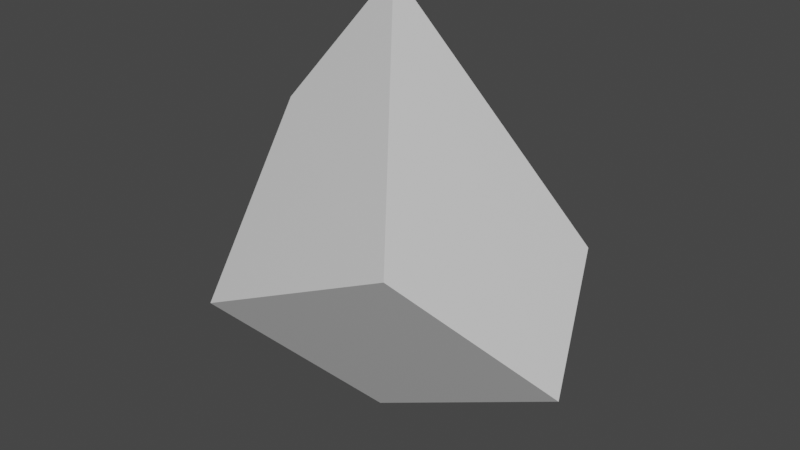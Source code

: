 # Source: FBXLinker.blend  (saved by Blender 2.82.7; exported with 4.5.12 LTS)
import bpy
from mathutils import Matrix  # noqa: F401  (used for matrix-valued properties, if any)

bpy.ops.wm.read_factory_settings(use_empty=True)
scene = bpy.context.scene
scene.name = 'Scene'

# ---- collections
col_collection = bpy.data.collections.new('Collection'); scene.collection.children.link(col_collection)

# ---- materials (node trees are filled in below, after node groups)
mat_material_001 = bpy.data.materials.new('Material.001')
mat_material_001.use_transparent_shadow = False

# ---- material node trees
mat_material_001.use_nodes = True; mat_material_001.node_tree.nodes.clear()
_N = mat_material_001.node_tree.nodes; _L = mat_material_001.node_tree.links
n0 = _N.new('ShaderNodeOutputMaterial'); n0.name = 'Material Output'; n0.location = (300, 300)
n1 = _N.new('ShaderNodeBsdfPrincipled'); n1.name = 'Principled BSDF'; n1.location = (10, 300)
n1.distribution = 'GGX'
n1.subsurface_method = 'BURLEY'
n1.inputs[2].default_value = 0.4
n1.inputs[3].default_value = 1.45
n1.inputs[27].default_value = (0.0, 0.0, 0.0, 1.0)
n1.inputs[28].default_value = 1.0
n2 = _N.new('ShaderNodeNormalMap'); n2.name = 'Normal Map'; n2.location = (-300, -300)
n2.label = 'Normal/Map'
n2.inputs[0].default_value = 0.0
_L.new(n1.outputs[0], n0.inputs[0])
_L.new(n2.outputs[0], n1.inputs[5])
n0.is_active_output = True

# ---- world
world_world = bpy.data.worlds.new('World'); scene.world = world_world
world_world.use_nodes = True; world_world.node_tree.nodes.clear()
_N = world_world.node_tree.nodes; _L = world_world.node_tree.links
n0 = _N.new('ShaderNodeOutputWorld'); n0.name = 'World Output'; n0.location = (300, 300)
n1 = _N.new('ShaderNodeBackground'); n1.name = 'Background'; n1.location = (10, 300)
n1.inputs[0].default_value = (0.05088, 0.05088, 0.05088, 1.0)
_L.new(n1.outputs[0], n0.inputs[0])
n0.is_active_output = True
world_world.color = (0.05088, 0.05088, 0.05088)
world_world.use_sun_shadow = False
world_world.sun_shadow_jitter_overblur = 0.0

# ---- meshes
me_cube = bpy.data.meshes.new('Cube')
me_cube.from_pydata([(-75.37, -172.5, -155.5), (-71.05, -306.3, 13.71), (145.5, -52.22, -130.1), (203.3, -176.5, 12.91), (-254.0, 80.2, -23.35), (-170.0, -96.07, 209.0), (-79.76, 276.2, -27.19), (104.4, 33.75, 208.2)], [], [(0, 4, 6, 2), (3, 2, 6, 7), (7, 6, 4, 5), (5, 1, 3, 7), (1, 0, 2, 3), (5, 4, 0, 1)])
me_cube.polygons.foreach_set('use_smooth', [True] * 6)
_k = set([(0, 1), (0, 2), (0, 4), (1, 3), (1, 5), (2, 3), (2, 6), (3, 7), (4, 5), (4, 6), (5, 7), (6, 7)])
me_cube.attributes.new('sharp_edge', 'BOOLEAN', 'EDGE').data.foreach_set('value', [ (min(e.vertices), max(e.vertices)) in _k for e in me_cube.edges])
_uv = me_cube.uv_layers.new(name='UVMap')
_uv.uv.foreach_set('vector', [0.625, 0.5, 0.875, 0.5, 0.875, 0.75, 0.625, 0.75, 0.375, 0.75, 0.625, 0.75, 0.625, 1.0, 0.375, 1.0, 0.375, 0.0, 0.625, 0.0, 0.625, 0.25, 0.375, 0.25, 0.125, 0.5, 0.375, 0.5, 0.375, 0.75, 0.125, 0.75, 0.375, 0.5, 0.625, 0.5, 0.625, 0.75, 0.375, 0.75, 0.375, 0.25, 0.625, 0.25, 0.625, 0.5, 0.375, 0.5])
me_cube.materials.append(mat_material_001)
me_cube.use_remesh_fix_poles = True
me_cube.use_remesh_preserve_attributes = False
me_cube.use_mirror_vertex_groups = False
me_cube.update()
me_cube.normals_split_custom_set([tuple(v) for v in zip(*[iter([-0.1642, 0.2698, -0.9488, -0.1642, 0.2698, -0.9488, -0.1642, 0.2698, -0.9488, -0.1642, 0.2698, -0.9488, 0.8487, 0.5279, -0.03112, 0.8487, 0.5279, -0.03112, 0.8487, 0.5279, -0.03112, 0.8487, 0.5279, -0.03112, -0.398, 0.5583, 0.728, -0.398, 0.5583, 0.728, -0.398, 0.5583, 0.728, -0.398, 0.5583, 0.728, 0.277, -0.5807, 0.7655, 0.277, -0.5807, 0.7655, 0.277, -0.5807, 0.7655, 0.277, -0.5807, 0.7655, 0.3735, -0.6772, -0.634, 0.3735, -0.6772, -0.634, 0.3735, -0.6772, -0.634, 0.3735, -0.6772, -0.634, -0.8897, -0.4346, -0.1397, -0.8897, -0.4346, -0.1397, -0.8897, -0.4346, -0.1397, -0.8897, -0.4346, -0.1397])] * 3)])

# ---- objects
ob_cube = bpy.data.objects.new('Cube', me_cube)

# ---- transforms, parenting, visibility, modifiers, constraints
ob_cube.location = (0.0, 0.0, 0.0)
ob_cube.rotation_euler = (1.571, -0.0, 0.0)
ob_cube.scale = (0.01, 0.01, 0.01)
ob_cube.color = (0.8, 0.8, 0.8, 1.0)
ob_cube.lineart.crease_threshold = 0.0

# ---- collection membership
col_collection.objects.link(ob_cube)

# ---- scene / render settings (as saved in the file)
scene.frame_start = 1; scene.frame_end = 250; scene.frame_set(0)
scene.render.engine = 'BLENDER_EEVEE_NEXT'
scene.cycles.use_denoising = False
scene.cycles.samples = 128
scene.cycles.sampling_pattern = 'TABULATED_SOBOL'
scene.cycles.use_adaptive_sampling = False
scene.cycles.use_light_tree = False
scene.view_settings.view_transform = 'Filmic'
bpy.context.view_layer.update()

# ---- added for rendering (the .blend has no active camera and no usable light): camera, sun
cam_auto = bpy.data.cameras.new('AutoCamera')
cam_auto.lens = 50.0
cam_auto.sensor_width = 36.0
cam_auto.clip_end = 1000.0
ob_auto_camera = bpy.data.objects.new('AutoCamera', cam_auto)
scene.collection.objects.link(ob_auto_camera)
ob_auto_camera.location = (7.3836, -9.43211, 5.95935)
ob_auto_camera.rotation_euler = (1.09748, -7.21219e-08, 0.694738)
scene.camera = ob_auto_camera
light_auto_sun = bpy.data.lights.new('AutoSun', 'SUN')
light_auto_sun.energy = 3.0
light_auto_sun.angle = 0.0523599
ob_auto_sun = bpy.data.objects.new('AutoSun', light_auto_sun)
scene.collection.objects.link(ob_auto_sun)
ob_auto_sun.rotation_euler = (0.872665, 0.174533, 0.523599)
bpy.context.view_layer.update()

